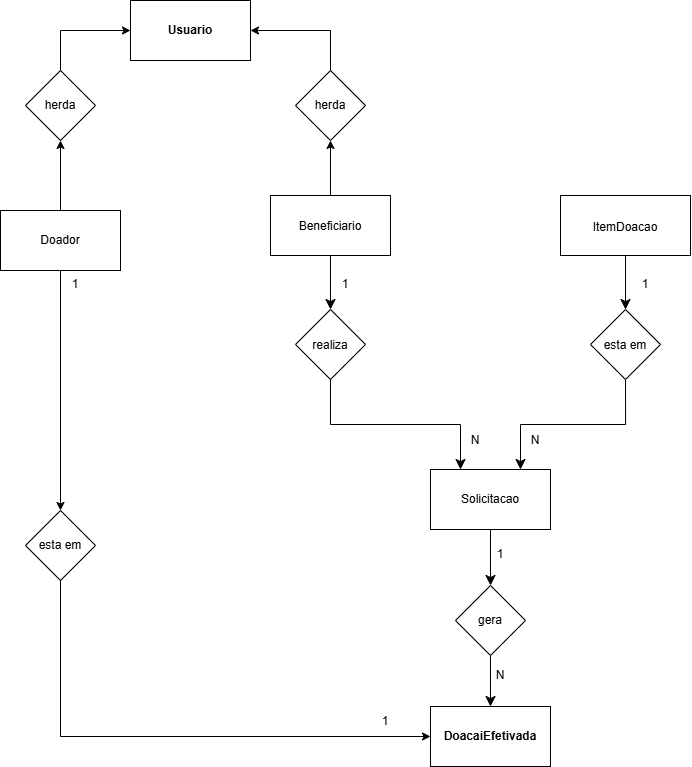

The diagram above was exported from draw.io. Its source (the exported page's mxGraphModel, read from the mxfile embedded in the PNG):
<mxGraphModel dx="324" dy="822" grid="1" gridSize="10" guides="1" tooltips="1" connect="1" arrows="1" fold="1" page="1" pageScale="1" pageWidth="827" pageHeight="1169" math="0" shadow="0">
  <root>
    <mxCell id="0" />
    <mxCell id="1" parent="0" />
    <mxCell id="yOJ8v0JTETzGjOgeti0I-103" edge="1" parent="1" source="yOJ8v0JTETzGjOgeti0I-131" style="edgeStyle=none;curved=1;rounded=0;orthogonalLoop=1;jettySize=auto;html=1;fontSize=12;startSize=8;endSize=8;entryX=0.5;entryY=0;entryDx=0;entryDy=0;exitX=0.5;exitY=1;exitDx=0;exitDy=0;" target="yOJ8v0JTETzGjOgeti0I-107" value="">
      <mxGeometry relative="1" as="geometry">
        <mxPoint x="2230" y="865.0000000000002" as="sourcePoint" />
        <mxPoint x="2230" y="994.9999999999998" as="targetPoint" />
      </mxGeometry>
    </mxCell>
    <mxCell id="yOJ8v0JTETzGjOgeti0I-104" parent="1" style="text;html=1;whiteSpace=wrap;strokeColor=none;fillColor=none;align=center;verticalAlign=middle;rounded=0;rotation=0;" value="N" vertex="1">
      <mxGeometry height="30" width="10" x="2235" y="960" as="geometry" />
    </mxCell>
    <mxCell id="yOJ8v0JTETzGjOgeti0I-105" parent="1" style="text;html=1;whiteSpace=wrap;strokeColor=none;fillColor=none;align=center;verticalAlign=middle;rounded=0;" value="1" vertex="1">
      <mxGeometry height="30" width="10" x="2235" y="839" as="geometry" />
    </mxCell>
    <mxCell id="yOJ8v0JTETzGjOgeti0I-106" connectable="0" parent="1" style="group" value="" vertex="1">
      <mxGeometry height="60" width="120" x="2170" y="1006" as="geometry" />
    </mxCell>
    <mxCell id="yOJ8v0JTETzGjOgeti0I-107" parent="yOJ8v0JTETzGjOgeti0I-106" style="rounded=0;whiteSpace=wrap;html=1;" value="" vertex="1">
      <mxGeometry height="60" width="120" as="geometry" />
    </mxCell>
    <mxCell id="yOJ8v0JTETzGjOgeti0I-158" parent="yOJ8v0JTETzGjOgeti0I-106" style="text;html=1;whiteSpace=wrap;strokeColor=none;fillColor=none;align=center;verticalAlign=middle;rounded=0;" value="&lt;b&gt;DoacaiEfetivada&lt;/b&gt;" vertex="1">
      <mxGeometry height="30" width="60" x="30" y="15" as="geometry" />
    </mxCell>
    <mxCell id="yOJ8v0JTETzGjOgeti0I-109" connectable="0" parent="1" style="group" value="" vertex="1">
      <mxGeometry height="60" width="120" x="2170" y="769" as="geometry" />
    </mxCell>
    <mxCell id="yOJ8v0JTETzGjOgeti0I-110" parent="yOJ8v0JTETzGjOgeti0I-109" style="rounded=0;whiteSpace=wrap;html=1;" value="" vertex="1">
      <mxGeometry height="60" width="120" as="geometry" />
    </mxCell>
    <mxCell id="yOJ8v0JTETzGjOgeti0I-157" parent="yOJ8v0JTETzGjOgeti0I-109" style="text;html=1;whiteSpace=wrap;strokeColor=none;fillColor=none;align=center;verticalAlign=middle;rounded=0;" value="Solicitacao" vertex="1">
      <mxGeometry height="30" width="60" x="30" y="15" as="geometry" />
    </mxCell>
    <mxCell id="yOJ8v0JTETzGjOgeti0I-112" connectable="0" parent="1" style="group" value="" vertex="1">
      <mxGeometry height="60" width="130" x="2300" y="495" as="geometry" />
    </mxCell>
    <mxCell id="yOJ8v0JTETzGjOgeti0I-113" parent="yOJ8v0JTETzGjOgeti0I-112" style="rounded=0;whiteSpace=wrap;html=1;" value="" vertex="1">
      <mxGeometry height="60" width="130" as="geometry" />
    </mxCell>
    <mxCell id="yOJ8v0JTETzGjOgeti0I-156" parent="yOJ8v0JTETzGjOgeti0I-112" style="text;html=1;whiteSpace=wrap;strokeColor=none;fillColor=none;align=center;verticalAlign=middle;rounded=0;" value="ItemDoacao" vertex="1">
      <mxGeometry height="30" width="60" x="35" y="17" as="geometry" />
    </mxCell>
    <mxCell id="yOJ8v0JTETzGjOgeti0I-115" connectable="0" parent="1" style="group" value="" vertex="1">
      <mxGeometry height="60" width="120" x="1740" y="510" as="geometry" />
    </mxCell>
    <mxCell id="yOJ8v0JTETzGjOgeti0I-116" parent="yOJ8v0JTETzGjOgeti0I-115" style="rounded=0;whiteSpace=wrap;html=1;" value="" vertex="1">
      <mxGeometry height="60" width="120" as="geometry" />
    </mxCell>
    <mxCell id="yOJ8v0JTETzGjOgeti0I-154" parent="yOJ8v0JTETzGjOgeti0I-115" style="text;html=1;whiteSpace=wrap;strokeColor=none;fillColor=none;align=center;verticalAlign=middle;rounded=0;" value="Doador" vertex="1">
      <mxGeometry height="30" width="60" x="30" y="15" as="geometry" />
    </mxCell>
    <mxCell id="yOJ8v0JTETzGjOgeti0I-118" connectable="0" parent="1" style="group" value="" vertex="1">
      <mxGeometry height="60" width="120" x="2010" y="495" as="geometry" />
    </mxCell>
    <mxCell id="yOJ8v0JTETzGjOgeti0I-119" parent="yOJ8v0JTETzGjOgeti0I-118" style="rounded=0;whiteSpace=wrap;html=1;" value="" vertex="1">
      <mxGeometry height="60" width="120" as="geometry" />
    </mxCell>
    <mxCell id="yOJ8v0JTETzGjOgeti0I-155" parent="yOJ8v0JTETzGjOgeti0I-118" style="text;html=1;whiteSpace=wrap;strokeColor=none;fillColor=none;align=center;verticalAlign=middle;rounded=0;" value="Beneficiario" vertex="1">
      <mxGeometry height="30" width="60" x="30" y="16" as="geometry" />
    </mxCell>
    <mxCell id="yOJ8v0JTETzGjOgeti0I-121" connectable="0" parent="1" style="group" value="" vertex="1">
      <mxGeometry height="60" width="120" x="1870" y="300" as="geometry" />
    </mxCell>
    <mxCell id="yOJ8v0JTETzGjOgeti0I-122" parent="yOJ8v0JTETzGjOgeti0I-121" style="rounded=0;whiteSpace=wrap;html=1;" value="" vertex="1">
      <mxGeometry height="60" width="120" as="geometry" />
    </mxCell>
    <mxCell id="yOJ8v0JTETzGjOgeti0I-159" parent="yOJ8v0JTETzGjOgeti0I-121" style="text;html=1;whiteSpace=wrap;strokeColor=none;fillColor=none;align=center;verticalAlign=middle;rounded=0;" value="&lt;b&gt;Usuario&lt;/b&gt;" vertex="1">
      <mxGeometry height="30" width="60" x="30" y="15" as="geometry" />
    </mxCell>
    <mxCell id="yOJ8v0JTETzGjOgeti0I-124" edge="1" parent="1" source="yOJ8v0JTETzGjOgeti0I-141" style="edgeStyle=orthogonalEdgeStyle;rounded=0;orthogonalLoop=1;jettySize=auto;html=1;fontSize=12;startSize=8;endSize=8;exitX=0.5;exitY=1;exitDx=0;exitDy=0;entryX=0.75;entryY=0;entryDx=0;entryDy=0;" target="yOJ8v0JTETzGjOgeti0I-110" value="">
      <mxGeometry relative="1" as="geometry">
        <mxPoint x="2305" y="563" as="sourcePoint" />
        <mxPoint x="2224" y="770" as="targetPoint" />
      </mxGeometry>
    </mxCell>
    <mxCell id="yOJ8v0JTETzGjOgeti0I-125" edge="1" parent="1" source="yOJ8v0JTETzGjOgeti0I-139" style="edgeStyle=orthogonalEdgeStyle;rounded=0;orthogonalLoop=1;jettySize=auto;html=1;fontSize=12;startSize=8;endSize=8;exitX=0.5;exitY=1;exitDx=0;exitDy=0;entryX=0.25;entryY=0;entryDx=0;entryDy=0;" target="yOJ8v0JTETzGjOgeti0I-110" value="">
      <mxGeometry relative="1" as="geometry">
        <mxPoint x="2020" y="563" as="sourcePoint" />
        <mxPoint x="2148" y="768" as="targetPoint" />
      </mxGeometry>
    </mxCell>
    <mxCell id="yOJ8v0JTETzGjOgeti0I-126" parent="1" style="text;html=1;whiteSpace=wrap;strokeColor=none;fillColor=none;align=center;verticalAlign=middle;rounded=0;" value="N" vertex="1">
      <mxGeometry height="30" width="10" x="2270" y="725" as="geometry" />
    </mxCell>
    <mxCell id="yOJ8v0JTETzGjOgeti0I-127" parent="1" style="text;html=1;whiteSpace=wrap;strokeColor=none;fillColor=none;align=center;verticalAlign=middle;rounded=0;" value="N" vertex="1">
      <mxGeometry height="30" width="10" x="2210" y="725" as="geometry" />
    </mxCell>
    <mxCell id="yOJ8v0JTETzGjOgeti0I-128" parent="1" style="text;html=1;whiteSpace=wrap;strokeColor=none;fillColor=none;align=center;verticalAlign=middle;rounded=0;" value="1" vertex="1">
      <mxGeometry height="30" width="10" x="2080" y="569" as="geometry" />
    </mxCell>
    <mxCell id="yOJ8v0JTETzGjOgeti0I-129" parent="1" style="text;html=1;whiteSpace=wrap;strokeColor=none;fillColor=none;align=center;verticalAlign=middle;rounded=0;" value="1" vertex="1">
      <mxGeometry height="30" width="10" x="2380" y="569" as="geometry" />
    </mxCell>
    <mxCell id="yOJ8v0JTETzGjOgeti0I-130" edge="1" parent="1" source="yOJ8v0JTETzGjOgeti0I-110" style="edgeStyle=none;curved=1;rounded=0;orthogonalLoop=1;jettySize=auto;html=1;fontSize=12;startSize=8;endSize=8;entryX=0.5;entryY=0;entryDx=0;entryDy=0;exitX=0.5;exitY=1;exitDx=0;exitDy=0;" target="yOJ8v0JTETzGjOgeti0I-131" value="">
      <mxGeometry relative="1" as="geometry">
        <mxPoint x="2230" y="829" as="sourcePoint" />
        <mxPoint x="2230" y="980" as="targetPoint" />
      </mxGeometry>
    </mxCell>
    <mxCell id="yOJ8v0JTETzGjOgeti0I-131" parent="1" style="rhombus;whiteSpace=wrap;html=1;" value="" vertex="1">
      <mxGeometry height="70" width="70" x="2195" y="885" as="geometry" />
    </mxCell>
    <mxCell id="yOJ8v0JTETzGjOgeti0I-132" edge="1" parent="1" source="yOJ8v0JTETzGjOgeti0I-135" style="edgeStyle=orthogonalEdgeStyle;rounded=0;orthogonalLoop=1;jettySize=auto;html=1;exitX=0.5;exitY=0;exitDx=0;exitDy=0;entryX=0;entryY=0.5;entryDx=0;entryDy=0;" target="yOJ8v0JTETzGjOgeti0I-122">
      <mxGeometry relative="1" as="geometry" />
    </mxCell>
    <mxCell id="yOJ8v0JTETzGjOgeti0I-133" edge="1" parent="1" source="yOJ8v0JTETzGjOgeti0I-137" style="edgeStyle=orthogonalEdgeStyle;rounded=0;orthogonalLoop=1;jettySize=auto;html=1;exitX=0.5;exitY=0;exitDx=0;exitDy=0;entryX=1;entryY=0.5;entryDx=0;entryDy=0;" target="yOJ8v0JTETzGjOgeti0I-122">
      <mxGeometry relative="1" as="geometry" />
    </mxCell>
    <mxCell id="yOJ8v0JTETzGjOgeti0I-134" edge="1" parent="1" source="yOJ8v0JTETzGjOgeti0I-116" style="edgeStyle=orthogonalEdgeStyle;rounded=0;orthogonalLoop=1;jettySize=auto;html=1;exitX=0.5;exitY=0;exitDx=0;exitDy=0;entryX=0.5;entryY=1;entryDx=0;entryDy=0;" target="yOJ8v0JTETzGjOgeti0I-135" value="">
      <mxGeometry relative="1" as="geometry">
        <mxPoint x="1800" y="495" as="sourcePoint" />
        <mxPoint x="1900" y="360" as="targetPoint" />
      </mxGeometry>
    </mxCell>
    <mxCell id="yOJ8v0JTETzGjOgeti0I-135" parent="1" style="rhombus;whiteSpace=wrap;html=1;" value="" vertex="1">
      <mxGeometry height="70" width="70" x="1765" y="370" as="geometry" />
    </mxCell>
    <mxCell id="yOJ8v0JTETzGjOgeti0I-136" edge="1" parent="1" source="yOJ8v0JTETzGjOgeti0I-119" style="edgeStyle=orthogonalEdgeStyle;rounded=0;orthogonalLoop=1;jettySize=auto;html=1;exitX=0.5;exitY=0;exitDx=0;exitDy=0;entryX=0.5;entryY=1;entryDx=0;entryDy=0;" target="yOJ8v0JTETzGjOgeti0I-137" value="">
      <mxGeometry relative="1" as="geometry">
        <mxPoint x="2070" y="495" as="sourcePoint" />
        <mxPoint x="1990" y="330" as="targetPoint" />
      </mxGeometry>
    </mxCell>
    <mxCell id="yOJ8v0JTETzGjOgeti0I-137" parent="1" style="rhombus;whiteSpace=wrap;html=1;" value="" vertex="1">
      <mxGeometry height="70" width="70" x="2035" y="370" as="geometry" />
    </mxCell>
    <mxCell id="yOJ8v0JTETzGjOgeti0I-138" edge="1" parent="1" source="yOJ8v0JTETzGjOgeti0I-119" style="edgeStyle=orthogonalEdgeStyle;rounded=0;orthogonalLoop=1;jettySize=auto;html=1;fontSize=12;startSize=8;endSize=8;exitX=0.5;exitY=1;exitDx=0;exitDy=0;entryX=0.5;entryY=0;entryDx=0;entryDy=0;" target="yOJ8v0JTETzGjOgeti0I-139" value="">
      <mxGeometry relative="1" as="geometry">
        <mxPoint x="2070" y="555" as="sourcePoint" />
        <mxPoint x="2200" y="689" as="targetPoint" />
      </mxGeometry>
    </mxCell>
    <mxCell id="yOJ8v0JTETzGjOgeti0I-139" parent="1" style="rhombus;whiteSpace=wrap;html=1;" value="" vertex="1">
      <mxGeometry height="70" width="70" x="2035" y="609" as="geometry" />
    </mxCell>
    <mxCell id="yOJ8v0JTETzGjOgeti0I-140" edge="1" parent="1" source="yOJ8v0JTETzGjOgeti0I-113" style="edgeStyle=orthogonalEdgeStyle;rounded=0;orthogonalLoop=1;jettySize=auto;html=1;fontSize=12;startSize=8;endSize=8;exitX=0.5;exitY=1;exitDx=0;exitDy=0;entryX=0.5;entryY=0;entryDx=0;entryDy=0;" target="yOJ8v0JTETzGjOgeti0I-141" value="">
      <mxGeometry relative="1" as="geometry">
        <mxPoint x="2365" y="555" as="sourcePoint" />
        <mxPoint x="2260" y="689" as="targetPoint" />
      </mxGeometry>
    </mxCell>
    <mxCell id="yOJ8v0JTETzGjOgeti0I-141" parent="1" style="rhombus;whiteSpace=wrap;html=1;" value="" vertex="1">
      <mxGeometry height="70" width="70" x="2330" y="609" as="geometry" />
    </mxCell>
    <mxCell id="yOJ8v0JTETzGjOgeti0I-142" edge="1" parent="1" source="yOJ8v0JTETzGjOgeti0I-116" style="edgeStyle=orthogonalEdgeStyle;rounded=0;orthogonalLoop=1;jettySize=auto;html=1;exitX=0.5;exitY=1;exitDx=0;exitDy=0;entryX=0.5;entryY=0;entryDx=0;entryDy=0;" target="yOJ8v0JTETzGjOgeti0I-144">
      <mxGeometry relative="1" as="geometry" />
    </mxCell>
    <mxCell id="yOJ8v0JTETzGjOgeti0I-143" connectable="0" parent="1" style="group" value="" vertex="1">
      <mxGeometry height="70" width="70" x="1765" y="810" as="geometry" />
    </mxCell>
    <mxCell id="yOJ8v0JTETzGjOgeti0I-144" parent="yOJ8v0JTETzGjOgeti0I-143" style="rhombus;whiteSpace=wrap;html=1;" value="" vertex="1">
      <mxGeometry height="70" width="70" as="geometry" />
    </mxCell>
    <mxCell id="yOJ8v0JTETzGjOgeti0I-145" parent="yOJ8v0JTETzGjOgeti0I-143" style="text;html=1;whiteSpace=wrap;strokeColor=none;fillColor=none;align=center;verticalAlign=middle;rounded=0;" value="esta em" vertex="1">
      <mxGeometry height="30" width="60" x="5" y="20" as="geometry" />
    </mxCell>
    <mxCell id="yOJ8v0JTETzGjOgeti0I-146" edge="1" parent="1" source="yOJ8v0JTETzGjOgeti0I-144" style="edgeStyle=orthogonalEdgeStyle;rounded=0;orthogonalLoop=1;jettySize=auto;html=1;exitX=0.5;exitY=1;exitDx=0;exitDy=0;entryX=0;entryY=0.5;entryDx=0;entryDy=0;" target="yOJ8v0JTETzGjOgeti0I-107">
      <mxGeometry relative="1" as="geometry" />
    </mxCell>
    <mxCell id="yOJ8v0JTETzGjOgeti0I-147" parent="1" style="text;html=1;whiteSpace=wrap;strokeColor=none;fillColor=none;align=center;verticalAlign=middle;rounded=0;" value="1" vertex="1">
      <mxGeometry height="30" width="10" x="1810" y="569" as="geometry" />
    </mxCell>
    <mxCell id="yOJ8v0JTETzGjOgeti0I-148" parent="1" style="text;html=1;whiteSpace=wrap;strokeColor=none;fillColor=none;align=center;verticalAlign=middle;rounded=0;" value="1" vertex="1">
      <mxGeometry height="30" width="10" x="2120" y="1006" as="geometry" />
    </mxCell>
    <mxCell id="yOJ8v0JTETzGjOgeti0I-149" parent="1" style="text;html=1;whiteSpace=wrap;strokeColor=none;fillColor=none;align=center;verticalAlign=middle;rounded=0;" value="herda" vertex="1">
      <mxGeometry height="30" width="60" x="2040" y="390" as="geometry" />
    </mxCell>
    <mxCell id="yOJ8v0JTETzGjOgeti0I-150" parent="1" style="text;html=1;whiteSpace=wrap;strokeColor=none;fillColor=none;align=center;verticalAlign=middle;rounded=0;" value="herda" vertex="1">
      <mxGeometry height="30" width="60" x="1770" y="390" as="geometry" />
    </mxCell>
    <mxCell id="yOJ8v0JTETzGjOgeti0I-151" parent="1" style="text;html=1;whiteSpace=wrap;strokeColor=none;fillColor=none;align=center;verticalAlign=middle;rounded=0;" value="esta em" vertex="1">
      <mxGeometry height="30" width="60" x="2335" y="630" as="geometry" />
    </mxCell>
    <mxCell id="yOJ8v0JTETzGjOgeti0I-152" parent="1" style="text;html=1;whiteSpace=wrap;strokeColor=none;fillColor=none;align=center;verticalAlign=middle;rounded=0;" value="realiza" vertex="1">
      <mxGeometry height="30" width="60" x="2040" y="630" as="geometry" />
    </mxCell>
    <mxCell id="yOJ8v0JTETzGjOgeti0I-153" parent="1" style="text;html=1;whiteSpace=wrap;strokeColor=none;fillColor=none;align=center;verticalAlign=middle;rounded=0;" value="gera" vertex="1">
      <mxGeometry height="30" width="60" x="2200" y="905" as="geometry" />
    </mxCell>
  </root>
</mxGraphModel>